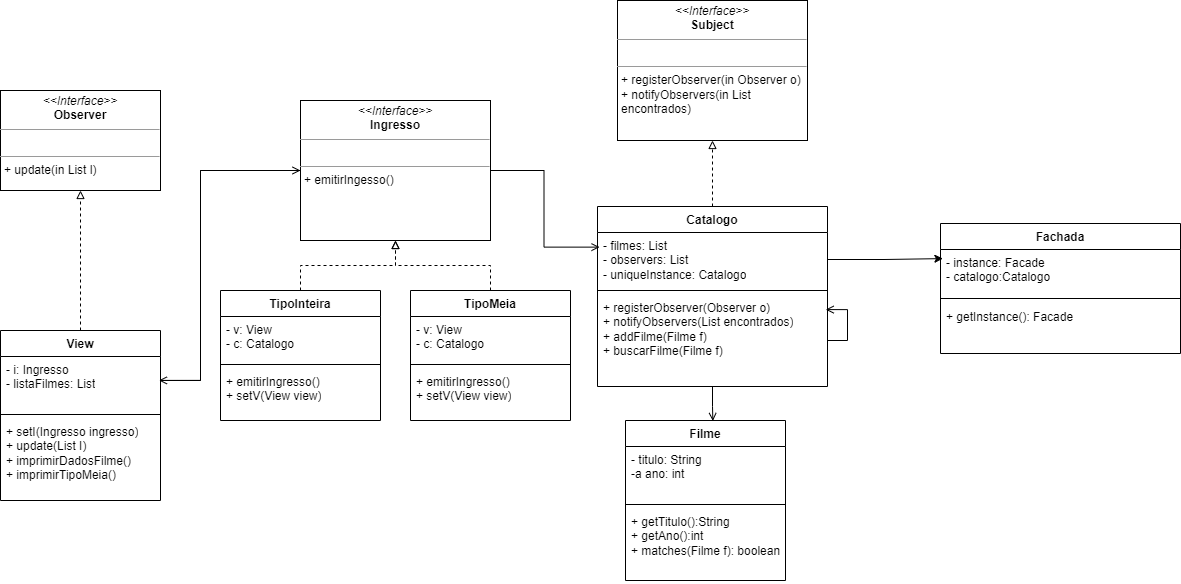

The diagram above was exported from draw.io. Its source (the exported page's mxGraphModel, read from the mxfile embedded in the PNG):
<mxGraphModel dx="1290" dy="685" grid="1" gridSize="10" guides="1" tooltips="1" connect="1" arrows="1" fold="1" page="1" pageScale="1" pageWidth="827" pageHeight="1169" math="0" shadow="0">
  <root>
    <mxCell id="0" />
    <mxCell id="1" parent="0" />
    <mxCell id="cTkVK4Tx5cgW_ObOkRyw-1" value="&lt;p style=&quot;margin:0px;margin-top:4px;text-align:center;&quot;&gt;&lt;i&gt;&amp;lt;&amp;lt;Interface&amp;gt;&amp;gt;&lt;/i&gt;&lt;br&gt;&lt;b&gt;Subject&lt;/b&gt;&lt;/p&gt;&lt;hr size=&quot;1&quot;&gt;&lt;p style=&quot;margin:0px;margin-left:4px;&quot;&gt;&lt;br&gt;&lt;/p&gt;&lt;hr size=&quot;1&quot;&gt;&lt;p style=&quot;margin:0px;margin-left:4px;&quot;&gt;+ registerObserver(in Observer o)&lt;/p&gt;&lt;p style=&quot;margin:0px;margin-left:4px;&quot;&gt;+ notifyObservers(in List encontrados)&lt;br&gt;&lt;/p&gt;" style="verticalAlign=top;align=left;overflow=fill;fontSize=12;fontFamily=Helvetica;html=1;whiteSpace=wrap;" parent="1" vertex="1">
      <mxGeometry x="617" y="130" width="190" height="140" as="geometry" />
    </mxCell>
    <mxCell id="cTkVK4Tx5cgW_ObOkRyw-24" style="edgeStyle=orthogonalEdgeStyle;rounded=0;orthogonalLoop=1;jettySize=auto;html=1;entryX=0.99;entryY=0.443;entryDx=0;entryDy=0;entryPerimeter=0;endArrow=open;endFill=0;" parent="1" source="cTkVK4Tx5cgW_ObOkRyw-2" target="cTkVK4Tx5cgW_ObOkRyw-13" edge="1">
      <mxGeometry relative="1" as="geometry">
        <Array as="points">
          <mxPoint x="200" y="300" />
          <mxPoint x="200" y="510" />
        </Array>
      </mxGeometry>
    </mxCell>
    <mxCell id="cTkVK4Tx5cgW_ObOkRyw-28" style="edgeStyle=orthogonalEdgeStyle;rounded=0;orthogonalLoop=1;jettySize=auto;html=1;entryX=0.009;entryY=0.271;entryDx=0;entryDy=0;entryPerimeter=0;endArrow=open;endFill=0;" parent="1" source="cTkVK4Tx5cgW_ObOkRyw-2" target="cTkVK4Tx5cgW_ObOkRyw-5" edge="1">
      <mxGeometry relative="1" as="geometry" />
    </mxCell>
    <mxCell id="cTkVK4Tx5cgW_ObOkRyw-2" value="&lt;p style=&quot;margin:0px;margin-top:4px;text-align:center;&quot;&gt;&lt;i&gt;&amp;lt;&amp;lt;Interface&amp;gt;&amp;gt;&lt;/i&gt;&lt;br&gt;&lt;b&gt;Ingresso&lt;/b&gt;&lt;/p&gt;&lt;hr size=&quot;1&quot;&gt;&lt;p style=&quot;margin:0px;margin-left:4px;&quot;&gt;&lt;br&gt;&lt;/p&gt;&lt;hr size=&quot;1&quot;&gt;&lt;p style=&quot;margin:0px;margin-left:4px;&quot;&gt;+ emitirIngesso()&lt;br&gt;&lt;br&gt;&lt;/p&gt;" style="verticalAlign=top;align=left;overflow=fill;fontSize=12;fontFamily=Helvetica;html=1;whiteSpace=wrap;" parent="1" vertex="1">
      <mxGeometry x="300" y="230" width="190" height="140" as="geometry" />
    </mxCell>
    <mxCell id="cTkVK4Tx5cgW_ObOkRyw-3" value="&lt;p style=&quot;margin:0px;margin-top:4px;text-align:center;&quot;&gt;&lt;i&gt;&amp;lt;&amp;lt;Interface&amp;gt;&amp;gt;&lt;/i&gt;&lt;br&gt;&lt;b&gt;Observer&lt;/b&gt;&lt;/p&gt;&lt;hr size=&quot;1&quot;&gt;&lt;p style=&quot;margin:0px;margin-left:4px;&quot;&gt;&lt;br&gt;&lt;/p&gt;&lt;hr size=&quot;1&quot;&gt;&lt;p style=&quot;margin:0px;margin-left:4px;&quot;&gt;+ update(in List l)&lt;br&gt;&lt;/p&gt;" style="verticalAlign=top;align=left;overflow=fill;fontSize=12;fontFamily=Helvetica;html=1;whiteSpace=wrap;" parent="1" vertex="1">
      <mxGeometry y="220" width="160" height="100" as="geometry" />
    </mxCell>
    <mxCell id="cTkVK4Tx5cgW_ObOkRyw-25" style="edgeStyle=orthogonalEdgeStyle;rounded=0;orthogonalLoop=1;jettySize=auto;html=1;entryX=0.5;entryY=1;entryDx=0;entryDy=0;endArrow=block;endFill=0;dashed=1;" parent="1" source="cTkVK4Tx5cgW_ObOkRyw-4" target="cTkVK4Tx5cgW_ObOkRyw-1" edge="1">
      <mxGeometry relative="1" as="geometry" />
    </mxCell>
    <mxCell id="cTkVK4Tx5cgW_ObOkRyw-29" style="edgeStyle=orthogonalEdgeStyle;rounded=0;orthogonalLoop=1;jettySize=auto;html=1;entryX=0.546;entryY=0.003;entryDx=0;entryDy=0;entryPerimeter=0;endArrow=open;endFill=0;" parent="1" source="cTkVK4Tx5cgW_ObOkRyw-4" target="cTkVK4Tx5cgW_ObOkRyw-8" edge="1">
      <mxGeometry relative="1" as="geometry" />
    </mxCell>
    <mxCell id="cTkVK4Tx5cgW_ObOkRyw-4" value="Catalogo" style="swimlane;fontStyle=1;align=center;verticalAlign=top;childLayout=stackLayout;horizontal=1;startSize=26;horizontalStack=0;resizeParent=1;resizeParentMax=0;resizeLast=0;collapsible=1;marginBottom=0;whiteSpace=wrap;html=1;" parent="1" vertex="1">
      <mxGeometry x="597" y="336" width="230" height="180" as="geometry" />
    </mxCell>
    <mxCell id="cTkVK4Tx5cgW_ObOkRyw-5" value="- filmes: List&lt;br&gt;- observers: List&lt;br&gt;- uniqueInstance: Catalogo" style="text;strokeColor=none;fillColor=none;align=left;verticalAlign=top;spacingLeft=4;spacingRight=4;overflow=hidden;rotatable=0;points=[[0,0.5],[1,0.5]];portConstraint=eastwest;whiteSpace=wrap;html=1;" parent="cTkVK4Tx5cgW_ObOkRyw-4" vertex="1">
      <mxGeometry y="26" width="230" height="54" as="geometry" />
    </mxCell>
    <mxCell id="cTkVK4Tx5cgW_ObOkRyw-6" value="" style="line;strokeWidth=1;fillColor=none;align=left;verticalAlign=middle;spacingTop=-1;spacingLeft=3;spacingRight=3;rotatable=0;labelPosition=right;points=[];portConstraint=eastwest;strokeColor=inherit;" parent="cTkVK4Tx5cgW_ObOkRyw-4" vertex="1">
      <mxGeometry y="80" width="230" height="8" as="geometry" />
    </mxCell>
    <mxCell id="cTkVK4Tx5cgW_ObOkRyw-65" style="edgeStyle=orthogonalEdgeStyle;rounded=0;orthogonalLoop=1;jettySize=auto;html=1;entryX=0.992;entryY=0.164;entryDx=0;entryDy=0;entryPerimeter=0;endArrow=open;endFill=0;" parent="cTkVK4Tx5cgW_ObOkRyw-4" source="cTkVK4Tx5cgW_ObOkRyw-7" target="cTkVK4Tx5cgW_ObOkRyw-7" edge="1">
      <mxGeometry relative="1" as="geometry">
        <mxPoint x="233" y="104" as="targetPoint" />
        <Array as="points">
          <mxPoint x="250" y="134" />
          <mxPoint x="250" y="103" />
        </Array>
      </mxGeometry>
    </mxCell>
    <mxCell id="cTkVK4Tx5cgW_ObOkRyw-7" value="+ registerObserver(Observer o)&lt;br&gt;+ notifyObservers(List encontrados)&lt;br&gt;+ addFilme(Filme f)&lt;br&gt;+ buscarFilme(Filme f)" style="text;strokeColor=none;fillColor=none;align=left;verticalAlign=top;spacingLeft=4;spacingRight=4;overflow=hidden;rotatable=0;points=[[0,0.5],[1,0.5]];portConstraint=eastwest;whiteSpace=wrap;html=1;" parent="cTkVK4Tx5cgW_ObOkRyw-4" vertex="1">
      <mxGeometry y="88" width="230" height="92" as="geometry" />
    </mxCell>
    <mxCell id="cTkVK4Tx5cgW_ObOkRyw-8" value="Filme" style="swimlane;fontStyle=1;align=center;verticalAlign=top;childLayout=stackLayout;horizontal=1;startSize=26;horizontalStack=0;resizeParent=1;resizeParentMax=0;resizeLast=0;collapsible=1;marginBottom=0;whiteSpace=wrap;html=1;" parent="1" vertex="1">
      <mxGeometry x="625" y="550" width="160" height="160" as="geometry" />
    </mxCell>
    <mxCell id="cTkVK4Tx5cgW_ObOkRyw-9" value="- titulo: String&lt;br&gt;-a ano: int" style="text;strokeColor=none;fillColor=none;align=left;verticalAlign=top;spacingLeft=4;spacingRight=4;overflow=hidden;rotatable=0;points=[[0,0.5],[1,0.5]];portConstraint=eastwest;whiteSpace=wrap;html=1;" parent="cTkVK4Tx5cgW_ObOkRyw-8" vertex="1">
      <mxGeometry y="26" width="160" height="54" as="geometry" />
    </mxCell>
    <mxCell id="cTkVK4Tx5cgW_ObOkRyw-10" value="" style="line;strokeWidth=1;fillColor=none;align=left;verticalAlign=middle;spacingTop=-1;spacingLeft=3;spacingRight=3;rotatable=0;labelPosition=right;points=[];portConstraint=eastwest;strokeColor=inherit;" parent="cTkVK4Tx5cgW_ObOkRyw-8" vertex="1">
      <mxGeometry y="80" width="160" height="8" as="geometry" />
    </mxCell>
    <mxCell id="cTkVK4Tx5cgW_ObOkRyw-11" value="+ getTitulo():String&lt;br&gt;+ getAno():int&lt;br&gt;+ matches(Filme f): boolean" style="text;strokeColor=none;fillColor=none;align=left;verticalAlign=top;spacingLeft=4;spacingRight=4;overflow=hidden;rotatable=0;points=[[0,0.5],[1,0.5]];portConstraint=eastwest;whiteSpace=wrap;html=1;" parent="cTkVK4Tx5cgW_ObOkRyw-8" vertex="1">
      <mxGeometry y="88" width="160" height="72" as="geometry" />
    </mxCell>
    <mxCell id="cTkVK4Tx5cgW_ObOkRyw-17" style="edgeStyle=orthogonalEdgeStyle;rounded=0;orthogonalLoop=1;jettySize=auto;html=1;endArrow=block;endFill=0;dashed=1;" parent="1" source="cTkVK4Tx5cgW_ObOkRyw-12" target="cTkVK4Tx5cgW_ObOkRyw-3" edge="1">
      <mxGeometry relative="1" as="geometry" />
    </mxCell>
    <mxCell id="cTkVK4Tx5cgW_ObOkRyw-12" value="View" style="swimlane;fontStyle=1;align=center;verticalAlign=top;childLayout=stackLayout;horizontal=1;startSize=26;horizontalStack=0;resizeParent=1;resizeParentMax=0;resizeLast=0;collapsible=1;marginBottom=0;whiteSpace=wrap;html=1;" parent="1" vertex="1">
      <mxGeometry y="460" width="160" height="170" as="geometry" />
    </mxCell>
    <mxCell id="cTkVK4Tx5cgW_ObOkRyw-13" value="- i: Ingresso&lt;br&gt;- listaFilmes: List" style="text;strokeColor=none;fillColor=none;align=left;verticalAlign=top;spacingLeft=4;spacingRight=4;overflow=hidden;rotatable=0;points=[[0,0.5],[1,0.5]];portConstraint=eastwest;whiteSpace=wrap;html=1;" parent="cTkVK4Tx5cgW_ObOkRyw-12" vertex="1">
      <mxGeometry y="26" width="160" height="54" as="geometry" />
    </mxCell>
    <mxCell id="cTkVK4Tx5cgW_ObOkRyw-14" value="" style="line;strokeWidth=1;fillColor=none;align=left;verticalAlign=middle;spacingTop=-1;spacingLeft=3;spacingRight=3;rotatable=0;labelPosition=right;points=[];portConstraint=eastwest;strokeColor=inherit;" parent="cTkVK4Tx5cgW_ObOkRyw-12" vertex="1">
      <mxGeometry y="80" width="160" height="8" as="geometry" />
    </mxCell>
    <mxCell id="cTkVK4Tx5cgW_ObOkRyw-15" value="+ setI(Ingresso ingresso)&lt;br&gt;+ update(List I)&lt;br&gt;+ imprimirDadosFilme()&lt;br&gt;+ imprimirTipoMeia()" style="text;strokeColor=none;fillColor=none;align=left;verticalAlign=top;spacingLeft=4;spacingRight=4;overflow=hidden;rotatable=0;points=[[0,0.5],[1,0.5]];portConstraint=eastwest;whiteSpace=wrap;html=1;" parent="cTkVK4Tx5cgW_ObOkRyw-12" vertex="1">
      <mxGeometry y="88" width="160" height="82" as="geometry" />
    </mxCell>
    <mxCell id="cTkVK4Tx5cgW_ObOkRyw-23" style="edgeStyle=orthogonalEdgeStyle;rounded=0;orthogonalLoop=1;jettySize=auto;html=1;entryX=0;entryY=0.5;entryDx=0;entryDy=0;endArrow=open;endFill=0;exitX=1;exitY=0.444;exitDx=0;exitDy=0;exitPerimeter=0;" parent="1" source="cTkVK4Tx5cgW_ObOkRyw-13" target="cTkVK4Tx5cgW_ObOkRyw-2" edge="1">
      <mxGeometry relative="1" as="geometry">
        <Array as="points">
          <mxPoint x="200" y="510" />
          <mxPoint x="200" y="300" />
        </Array>
      </mxGeometry>
    </mxCell>
    <mxCell id="cTkVK4Tx5cgW_ObOkRyw-39" style="edgeStyle=orthogonalEdgeStyle;rounded=0;orthogonalLoop=1;jettySize=auto;html=1;dashed=1;endArrow=block;endFill=0;" parent="1" source="cTkVK4Tx5cgW_ObOkRyw-30" target="cTkVK4Tx5cgW_ObOkRyw-2" edge="1">
      <mxGeometry relative="1" as="geometry" />
    </mxCell>
    <mxCell id="cTkVK4Tx5cgW_ObOkRyw-30" value="TipoInteira" style="swimlane;fontStyle=1;align=center;verticalAlign=top;childLayout=stackLayout;horizontal=1;startSize=26;horizontalStack=0;resizeParent=1;resizeParentMax=0;resizeLast=0;collapsible=1;marginBottom=0;whiteSpace=wrap;html=1;" parent="1" vertex="1">
      <mxGeometry x="220" y="420" width="160" height="130" as="geometry" />
    </mxCell>
    <mxCell id="cTkVK4Tx5cgW_ObOkRyw-31" value="- v: View&lt;br&gt;- c: Catalogo" style="text;strokeColor=none;fillColor=none;align=left;verticalAlign=top;spacingLeft=4;spacingRight=4;overflow=hidden;rotatable=0;points=[[0,0.5],[1,0.5]];portConstraint=eastwest;whiteSpace=wrap;html=1;" parent="cTkVK4Tx5cgW_ObOkRyw-30" vertex="1">
      <mxGeometry y="26" width="160" height="44" as="geometry" />
    </mxCell>
    <mxCell id="cTkVK4Tx5cgW_ObOkRyw-32" value="" style="line;strokeWidth=1;fillColor=none;align=left;verticalAlign=middle;spacingTop=-1;spacingLeft=3;spacingRight=3;rotatable=0;labelPosition=right;points=[];portConstraint=eastwest;strokeColor=inherit;" parent="cTkVK4Tx5cgW_ObOkRyw-30" vertex="1">
      <mxGeometry y="70" width="160" height="8" as="geometry" />
    </mxCell>
    <mxCell id="cTkVK4Tx5cgW_ObOkRyw-33" value="+ emitirIngresso()&lt;br&gt;+ setV(View view)" style="text;strokeColor=none;fillColor=none;align=left;verticalAlign=top;spacingLeft=4;spacingRight=4;overflow=hidden;rotatable=0;points=[[0,0.5],[1,0.5]];portConstraint=eastwest;whiteSpace=wrap;html=1;" parent="cTkVK4Tx5cgW_ObOkRyw-30" vertex="1">
      <mxGeometry y="78" width="160" height="52" as="geometry" />
    </mxCell>
    <mxCell id="cTkVK4Tx5cgW_ObOkRyw-40" style="edgeStyle=orthogonalEdgeStyle;rounded=0;orthogonalLoop=1;jettySize=auto;html=1;entryX=0.5;entryY=1;entryDx=0;entryDy=0;dashed=1;endArrow=block;endFill=0;" parent="1" source="cTkVK4Tx5cgW_ObOkRyw-34" target="cTkVK4Tx5cgW_ObOkRyw-2" edge="1">
      <mxGeometry relative="1" as="geometry" />
    </mxCell>
    <mxCell id="cTkVK4Tx5cgW_ObOkRyw-34" value="TipoMeia" style="swimlane;fontStyle=1;align=center;verticalAlign=top;childLayout=stackLayout;horizontal=1;startSize=26;horizontalStack=0;resizeParent=1;resizeParentMax=0;resizeLast=0;collapsible=1;marginBottom=0;whiteSpace=wrap;html=1;" parent="1" vertex="1">
      <mxGeometry x="410" y="420" width="160" height="130" as="geometry" />
    </mxCell>
    <mxCell id="cTkVK4Tx5cgW_ObOkRyw-35" value="- v: View&lt;br style=&quot;border-color: var(--border-color);&quot;&gt;- c: Catalogo" style="text;strokeColor=none;fillColor=none;align=left;verticalAlign=top;spacingLeft=4;spacingRight=4;overflow=hidden;rotatable=0;points=[[0,0.5],[1,0.5]];portConstraint=eastwest;whiteSpace=wrap;html=1;" parent="cTkVK4Tx5cgW_ObOkRyw-34" vertex="1">
      <mxGeometry y="26" width="160" height="44" as="geometry" />
    </mxCell>
    <mxCell id="cTkVK4Tx5cgW_ObOkRyw-36" value="" style="line;strokeWidth=1;fillColor=none;align=left;verticalAlign=middle;spacingTop=-1;spacingLeft=3;spacingRight=3;rotatable=0;labelPosition=right;points=[];portConstraint=eastwest;strokeColor=inherit;" parent="cTkVK4Tx5cgW_ObOkRyw-34" vertex="1">
      <mxGeometry y="70" width="160" height="8" as="geometry" />
    </mxCell>
    <mxCell id="cTkVK4Tx5cgW_ObOkRyw-37" value="+ emitirIngresso()&lt;br style=&quot;border-color: var(--border-color);&quot;&gt;+ setV(View view)" style="text;strokeColor=none;fillColor=none;align=left;verticalAlign=top;spacingLeft=4;spacingRight=4;overflow=hidden;rotatable=0;points=[[0,0.5],[1,0.5]];portConstraint=eastwest;whiteSpace=wrap;html=1;" parent="cTkVK4Tx5cgW_ObOkRyw-34" vertex="1">
      <mxGeometry y="78" width="160" height="52" as="geometry" />
    </mxCell>
    <mxCell id="cTkVK4Tx5cgW_ObOkRyw-41" value="Fachada&lt;br&gt;" style="swimlane;fontStyle=1;align=center;verticalAlign=top;childLayout=stackLayout;horizontal=1;startSize=26;horizontalStack=0;resizeParent=1;resizeParentMax=0;resizeLast=0;collapsible=1;marginBottom=0;whiteSpace=wrap;html=1;" parent="1" vertex="1">
      <mxGeometry x="940" y="353" width="240" height="130" as="geometry" />
    </mxCell>
    <mxCell id="cTkVK4Tx5cgW_ObOkRyw-42" value="- instance: Facade&lt;br&gt;- catalogo:Catalogo" style="text;strokeColor=none;fillColor=none;align=left;verticalAlign=top;spacingLeft=4;spacingRight=4;overflow=hidden;rotatable=0;points=[[0,0.5],[1,0.5]];portConstraint=eastwest;whiteSpace=wrap;html=1;" parent="cTkVK4Tx5cgW_ObOkRyw-41" vertex="1">
      <mxGeometry y="26" width="240" height="44" as="geometry" />
    </mxCell>
    <mxCell id="cTkVK4Tx5cgW_ObOkRyw-43" value="" style="line;strokeWidth=1;fillColor=none;align=left;verticalAlign=middle;spacingTop=-1;spacingLeft=3;spacingRight=3;rotatable=0;labelPosition=right;points=[];portConstraint=eastwest;strokeColor=inherit;" parent="cTkVK4Tx5cgW_ObOkRyw-41" vertex="1">
      <mxGeometry y="70" width="240" height="10" as="geometry" />
    </mxCell>
    <mxCell id="cTkVK4Tx5cgW_ObOkRyw-44" value="+ getInstance(): Facade&lt;br&gt;" style="text;strokeColor=none;fillColor=none;align=left;verticalAlign=top;spacingLeft=4;spacingRight=4;overflow=hidden;rotatable=0;points=[[0,0.5],[1,0.5]];portConstraint=eastwest;whiteSpace=wrap;html=1;" parent="cTkVK4Tx5cgW_ObOkRyw-41" vertex="1">
      <mxGeometry y="80" width="240" height="50" as="geometry" />
    </mxCell>
    <mxCell id="cTkVK4Tx5cgW_ObOkRyw-63" style="edgeStyle=orthogonalEdgeStyle;rounded=0;orthogonalLoop=1;jettySize=auto;html=1;entryX=0.01;entryY=0.207;entryDx=0;entryDy=0;entryPerimeter=0;" parent="1" source="cTkVK4Tx5cgW_ObOkRyw-5" target="cTkVK4Tx5cgW_ObOkRyw-42" edge="1">
      <mxGeometry relative="1" as="geometry" />
    </mxCell>
  </root>
</mxGraphModel>